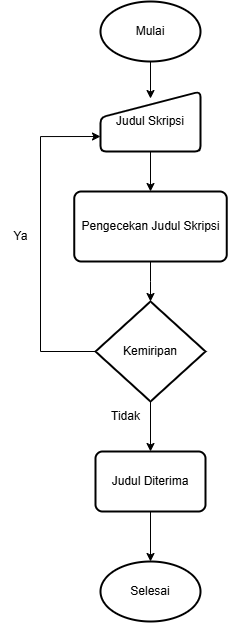

The diagram above was exported from draw.io. Its source (the exported page's mxGraphModel, read from the mxfile embedded in the PNG):
<mxGraphModel dx="1026" dy="556" grid="1" gridSize="10" guides="1" tooltips="1" connect="1" arrows="1" fold="1" page="1" pageScale="1" pageWidth="850" pageHeight="1100" math="0" shadow="0">
  <root>
    <mxCell id="0" />
    <mxCell id="1" parent="0" />
    <mxCell id="NMxiUpryVwW1pO4ZAL9c-1" value="Mulai" style="strokeWidth=2;html=1;shape=mxgraph.flowchart.start_1;whiteSpace=wrap;" vertex="1" parent="1">
      <mxGeometry x="310" y="50" width="100" height="60" as="geometry" />
    </mxCell>
    <mxCell id="NMxiUpryVwW1pO4ZAL9c-2" value="&lt;font style=&quot;font-size: 12px;&quot;&gt;Pengecekan Judul Skripsi&lt;/font&gt;" style="rounded=1;whiteSpace=wrap;html=1;absoluteArcSize=1;arcSize=14;strokeWidth=2;" vertex="1" parent="1">
      <mxGeometry x="283.75" y="240" width="152.5" height="70" as="geometry" />
    </mxCell>
    <mxCell id="NMxiUpryVwW1pO4ZAL9c-6" style="edgeStyle=orthogonalEdgeStyle;rounded=0;orthogonalLoop=1;jettySize=auto;html=1;entryX=0.5;entryY=0;entryDx=0;entryDy=0;" edge="1" parent="1" source="NMxiUpryVwW1pO4ZAL9c-3" target="NMxiUpryVwW1pO4ZAL9c-2">
      <mxGeometry relative="1" as="geometry" />
    </mxCell>
    <mxCell id="NMxiUpryVwW1pO4ZAL9c-3" value="Judul Skripsi" style="html=1;strokeWidth=2;shape=manualInput;whiteSpace=wrap;rounded=1;size=26;arcSize=11;" vertex="1" parent="1">
      <mxGeometry x="310" y="140" width="100" height="60" as="geometry" />
    </mxCell>
    <mxCell id="NMxiUpryVwW1pO4ZAL9c-5" style="edgeStyle=orthogonalEdgeStyle;rounded=0;orthogonalLoop=1;jettySize=auto;html=1;entryX=0.5;entryY=0.117;entryDx=0;entryDy=0;entryPerimeter=0;" edge="1" parent="1" source="NMxiUpryVwW1pO4ZAL9c-1" target="NMxiUpryVwW1pO4ZAL9c-3">
      <mxGeometry relative="1" as="geometry" />
    </mxCell>
    <mxCell id="NMxiUpryVwW1pO4ZAL9c-13" style="edgeStyle=orthogonalEdgeStyle;rounded=0;orthogonalLoop=1;jettySize=auto;html=1;entryX=0.5;entryY=0;entryDx=0;entryDy=0;" edge="1" parent="1" source="NMxiUpryVwW1pO4ZAL9c-8" target="NMxiUpryVwW1pO4ZAL9c-12">
      <mxGeometry relative="1" as="geometry" />
    </mxCell>
    <mxCell id="NMxiUpryVwW1pO4ZAL9c-14" style="edgeStyle=orthogonalEdgeStyle;rounded=0;orthogonalLoop=1;jettySize=auto;html=1;entryX=0;entryY=0.75;entryDx=0;entryDy=0;" edge="1" parent="1" source="NMxiUpryVwW1pO4ZAL9c-8" target="NMxiUpryVwW1pO4ZAL9c-3">
      <mxGeometry relative="1" as="geometry">
        <Array as="points">
          <mxPoint x="250" y="400" />
          <mxPoint x="250" y="185" />
        </Array>
      </mxGeometry>
    </mxCell>
    <mxCell id="NMxiUpryVwW1pO4ZAL9c-8" value="Kemiripan" style="strokeWidth=2;html=1;shape=mxgraph.flowchart.decision;whiteSpace=wrap;" vertex="1" parent="1">
      <mxGeometry x="305" y="350" width="110" height="100" as="geometry" />
    </mxCell>
    <mxCell id="NMxiUpryVwW1pO4ZAL9c-9" style="edgeStyle=orthogonalEdgeStyle;rounded=0;orthogonalLoop=1;jettySize=auto;html=1;entryX=0.5;entryY=0;entryDx=0;entryDy=0;entryPerimeter=0;" edge="1" parent="1" source="NMxiUpryVwW1pO4ZAL9c-2" target="NMxiUpryVwW1pO4ZAL9c-8">
      <mxGeometry relative="1" as="geometry" />
    </mxCell>
    <mxCell id="NMxiUpryVwW1pO4ZAL9c-19" value="" style="edgeStyle=orthogonalEdgeStyle;rounded=0;orthogonalLoop=1;jettySize=auto;html=1;" edge="1" parent="1" source="NMxiUpryVwW1pO4ZAL9c-12" target="NMxiUpryVwW1pO4ZAL9c-17">
      <mxGeometry relative="1" as="geometry" />
    </mxCell>
    <mxCell id="NMxiUpryVwW1pO4ZAL9c-12" value="Judul Diterima" style="rounded=1;whiteSpace=wrap;html=1;absoluteArcSize=1;arcSize=14;strokeWidth=2;" vertex="1" parent="1">
      <mxGeometry x="305" y="500" width="110" height="60" as="geometry" />
    </mxCell>
    <mxCell id="NMxiUpryVwW1pO4ZAL9c-15" value="Ya" style="text;html=1;align=center;verticalAlign=middle;resizable=0;points=[];autosize=1;strokeColor=none;fillColor=none;" vertex="1" parent="1">
      <mxGeometry x="210" y="270" width="40" height="30" as="geometry" />
    </mxCell>
    <mxCell id="NMxiUpryVwW1pO4ZAL9c-16" value="Tidak" style="text;html=1;align=center;verticalAlign=middle;resizable=0;points=[];autosize=1;strokeColor=none;fillColor=none;" vertex="1" parent="1">
      <mxGeometry x="310" y="450" width="50" height="30" as="geometry" />
    </mxCell>
    <mxCell id="NMxiUpryVwW1pO4ZAL9c-17" value="Selesai" style="strokeWidth=2;html=1;shape=mxgraph.flowchart.start_1;whiteSpace=wrap;" vertex="1" parent="1">
      <mxGeometry x="310" y="610" width="100" height="60" as="geometry" />
    </mxCell>
  </root>
</mxGraphModel>